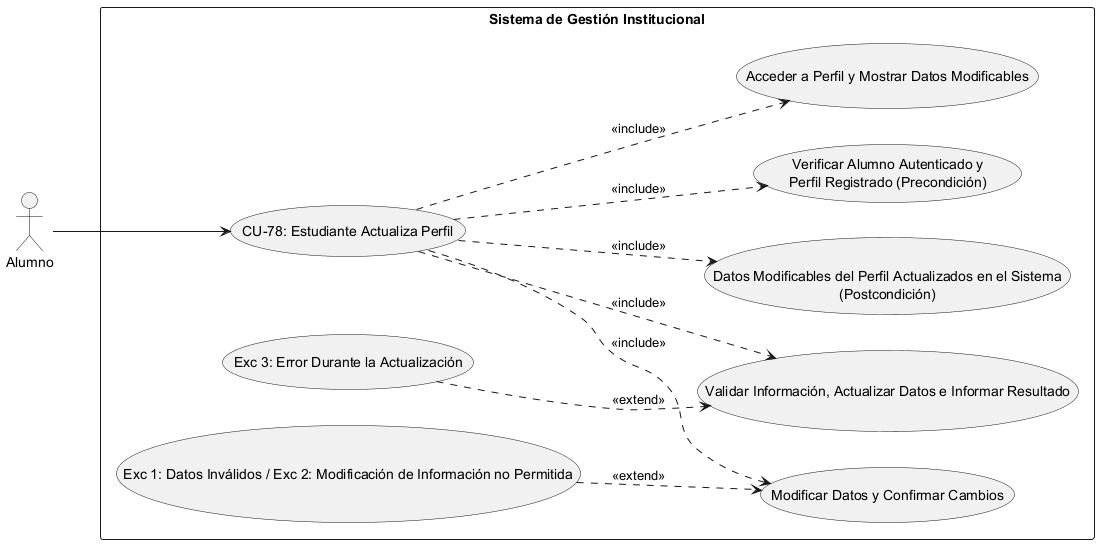

The diagram above was rendered by PlantUML. Its source (embedded in the PNG):
@startuml
left to right direction
skinparam packageStyle rectangle

' Definición de Actores
actor "Alumno" as Actor

rectangle "Sistema de Gestión Institucional" {
    
    ' Caso de Uso Principal
    usecase "CU-78: Estudiante Actualiza Perfil" as CU78
    
    ' --- PRECONDICIONES ---
    usecase "Verificar Alumno Autenticado y\nPerfil Registrado (Precondición)" as Precond
    
    ' --- SECUENCIA NORMAL ---
    usecase "Acceder a Perfil y Mostrar Datos Modificables" as Sec1
    usecase "Modificar Datos y Confirmar Cambios" as Sec2
    usecase "Validar Información, Actualizar Datos e Informar Resultado" as Sec3
    
    ' --- POSTCONDICIÓN ---
    usecase "Datos Modificables del Perfil Actualizados en el Sistema\n(Postcondición)" as Post
    
    ' --- EXCEPCIONES ---
    usecase "Exc 1: Datos Inválidos / Exc 2: Modificación de Información no Permitida" as Exc1_2
    usecase "Exc 3: Error Durante la Actualización" as Exc3

    ' Conexión del Actor al caso raíz
    Actor --> CU78

    ' Relaciones de Inclusión (Precondiciones, Secuencia Normal y Postcondición)
    CU78 ..> Precond : <<include>>
    CU78 ..> Sec1 : <<include>>
    CU78 ..> Sec2 : <<include>>
    CU78 ..> Sec3 : <<include>>
    CU78 ..> Post : <<include>>

    ' Relaciones de Extensión (Excepciones vinculadas al paso correspondiente)
    Exc1_2 ..> Sec2 : <<extend>>
    Exc3 ..> Sec3 : <<extend>>
}
@enduml